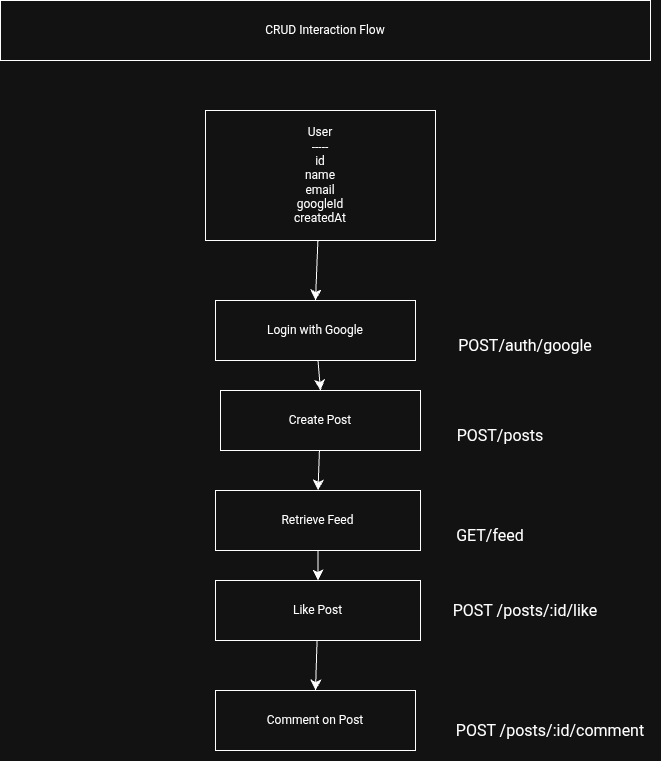

The diagram above was exported from draw.io. Its source (the exported page's mxGraphModel, read from the mxfile embedded in the PNG):
<mxGraphModel dx="324" dy="572" grid="1" gridSize="10" guides="1" tooltips="1" connect="1" arrows="1" fold="1" page="1" pageScale="1" pageWidth="850" pageHeight="1100" math="0" shadow="0">
  <root>
    <mxCell id="BeG1p4943yxgHf71tL35-0" />
    <mxCell id="BeG1p4943yxgHf71tL35-1" parent="BeG1p4943yxgHf71tL35-0" />
    <mxCell id="lUTsnceaoM19jSBq46un-1" parent="BeG1p4943yxgHf71tL35-1" style="whiteSpace=wrap;html=1;" value="CRUD Interaction Flow" vertex="1">
      <mxGeometry height="60" width="650" x="60" y="40" as="geometry" />
    </mxCell>
    <mxCell id="lUTsnceaoM19jSBq46un-11" edge="1" parent="BeG1p4943yxgHf71tL35-1" source="lUTsnceaoM19jSBq46un-2" style="edgeStyle=none;curved=1;rounded=0;orthogonalLoop=1;jettySize=auto;html=1;entryX=0.5;entryY=0;entryDx=0;entryDy=0;fontSize=12;startSize=8;endSize=8;" target="lUTsnceaoM19jSBq46un-3">
      <mxGeometry relative="1" as="geometry" />
    </mxCell>
    <mxCell id="lUTsnceaoM19jSBq46un-2" parent="BeG1p4943yxgHf71tL35-1" style="whiteSpace=wrap;html=1;" value="User&lt;br/&gt;-----&lt;br/&gt;id&lt;br/&gt;name&lt;br/&gt;email&lt;br/&gt;googleId&lt;br/&gt;createdAt" vertex="1">
      <mxGeometry height="130" width="230" x="265" y="150" as="geometry" />
    </mxCell>
    <mxCell id="lUTsnceaoM19jSBq46un-12" edge="1" parent="BeG1p4943yxgHf71tL35-1" source="lUTsnceaoM19jSBq46un-3" style="edgeStyle=none;curved=1;rounded=0;orthogonalLoop=1;jettySize=auto;html=1;entryX=0.5;entryY=0;entryDx=0;entryDy=0;fontSize=12;startSize=8;endSize=8;" target="lUTsnceaoM19jSBq46un-4">
      <mxGeometry relative="1" as="geometry" />
    </mxCell>
    <mxCell id="lUTsnceaoM19jSBq46un-3" parent="BeG1p4943yxgHf71tL35-1" style="whiteSpace=wrap;html=1;" value="Login with Google" vertex="1">
      <mxGeometry height="60" width="200" x="275" y="340" as="geometry" />
    </mxCell>
    <mxCell id="lUTsnceaoM19jSBq46un-13" edge="1" parent="BeG1p4943yxgHf71tL35-1" source="lUTsnceaoM19jSBq46un-4" style="edgeStyle=none;curved=1;rounded=0;orthogonalLoop=1;jettySize=auto;html=1;entryX=0.5;entryY=0;entryDx=0;entryDy=0;fontSize=12;startSize=8;endSize=8;" target="lUTsnceaoM19jSBq46un-5">
      <mxGeometry relative="1" as="geometry" />
    </mxCell>
    <mxCell id="lUTsnceaoM19jSBq46un-4" parent="BeG1p4943yxgHf71tL35-1" style="whiteSpace=wrap;html=1;" value="Create Post" vertex="1">
      <mxGeometry height="60" width="200" x="280" y="430" as="geometry" />
    </mxCell>
    <mxCell id="lUTsnceaoM19jSBq46un-14" edge="1" parent="BeG1p4943yxgHf71tL35-1" source="lUTsnceaoM19jSBq46un-5" style="edgeStyle=none;curved=1;rounded=0;orthogonalLoop=1;jettySize=auto;html=1;entryX=0.5;entryY=0;entryDx=0;entryDy=0;fontSize=12;startSize=8;endSize=8;" target="lUTsnceaoM19jSBq46un-6">
      <mxGeometry relative="1" as="geometry" />
    </mxCell>
    <mxCell id="lUTsnceaoM19jSBq46un-5" parent="BeG1p4943yxgHf71tL35-1" style="whiteSpace=wrap;html=1;" value="Retrieve Feed" vertex="1">
      <mxGeometry height="60" width="205" x="275" y="530" as="geometry" />
    </mxCell>
    <mxCell id="lUTsnceaoM19jSBq46un-15" edge="1" parent="BeG1p4943yxgHf71tL35-1" source="lUTsnceaoM19jSBq46un-6" style="edgeStyle=none;curved=1;rounded=0;orthogonalLoop=1;jettySize=auto;html=1;entryX=0.5;entryY=0;entryDx=0;entryDy=0;fontSize=12;startSize=8;endSize=8;" target="lUTsnceaoM19jSBq46un-7">
      <mxGeometry relative="1" as="geometry" />
    </mxCell>
    <mxCell id="lUTsnceaoM19jSBq46un-6" parent="BeG1p4943yxgHf71tL35-1" style="whiteSpace=wrap;html=1;" value="Like Post" vertex="1">
      <mxGeometry height="60" width="205" x="275" y="620" as="geometry" />
    </mxCell>
    <mxCell id="lUTsnceaoM19jSBq46un-7" parent="BeG1p4943yxgHf71tL35-1" style="whiteSpace=wrap;html=1;" value="Comment on Post" vertex="1">
      <mxGeometry height="60" width="200" x="275" y="730" as="geometry" />
    </mxCell>
    <mxCell id="yy5uMQKP909EUu-390Uy-4" parent="BeG1p4943yxgHf71tL35-1" style="text;html=1;whiteSpace=wrap;strokeColor=none;fillColor=none;align=center;verticalAlign=middle;rounded=0;fontSize=16;" value="POST/auth/google" vertex="1">
      <mxGeometry height="70" width="90" x="540" y="350" as="geometry" />
    </mxCell>
    <mxCell id="yy5uMQKP909EUu-390Uy-5" parent="BeG1p4943yxgHf71tL35-1" style="text;html=1;whiteSpace=wrap;strokeColor=none;fillColor=none;align=center;verticalAlign=middle;rounded=0;fontSize=16;" value="POST/posts" vertex="1">
      <mxGeometry height="90" width="60" x="530" y="430" as="geometry" />
    </mxCell>
    <mxCell id="yy5uMQKP909EUu-390Uy-6" parent="BeG1p4943yxgHf71tL35-1" style="text;html=1;whiteSpace=wrap;strokeColor=none;fillColor=none;align=center;verticalAlign=middle;rounded=0;fontSize=16;" value="GET/feed" vertex="1">
      <mxGeometry height="70" width="60" x="520" y="540" as="geometry" />
    </mxCell>
    <mxCell id="yy5uMQKP909EUu-390Uy-7" parent="BeG1p4943yxgHf71tL35-1" style="text;html=1;whiteSpace=wrap;strokeColor=none;fillColor=none;align=center;verticalAlign=middle;rounded=0;fontSize=16;" value="POST /posts/:id/like" vertex="1">
      <mxGeometry height="30" width="200" x="485" y="635" as="geometry" />
    </mxCell>
    <mxCell id="yy5uMQKP909EUu-390Uy-8" parent="BeG1p4943yxgHf71tL35-1" style="text;html=1;whiteSpace=wrap;strokeColor=none;fillColor=none;align=center;verticalAlign=middle;rounded=0;fontSize=16;" value="POST /posts/:id/comment" vertex="1">
      <mxGeometry height="60" width="220" x="500" y="740" as="geometry" />
    </mxCell>
  </root>
</mxGraphModel>